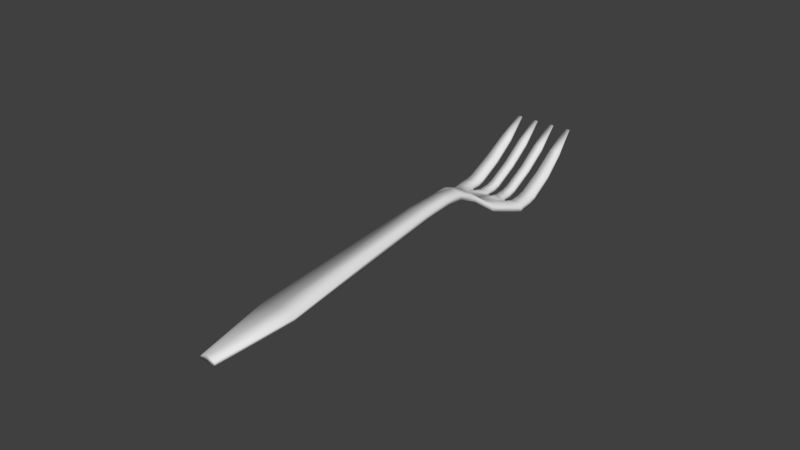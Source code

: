 # Source: Fork.blend  (saved by Blender 2.78.0; exported with 4.5.12 LTS)
import bpy
from mathutils import Matrix  # noqa: F401  (used for matrix-valued properties, if any)

bpy.ops.wm.read_factory_settings(use_empty=True)
scene = bpy.context.scene
scene.name = 'Scene'

# ---- collections
col_collection_1 = bpy.data.collections.new('Collection 1'); scene.collection.children.link(col_collection_1)

# ---- world
world_world = bpy.data.worlds.new('World'); scene.world = world_world
world_world.color = (0.05088, 0.05088, 0.05088)
world_world.use_sun_shadow = False
world_world.sun_shadow_jitter_overblur = 0.0
world_world.cycles.sampling_method = 'MANUAL'

# ---- meshes
me_cube_001 = bpy.data.meshes.new('Cube.001')
me_cube_001.from_pydata([(-0.01016, 0.15, 0.018), (-0.0025, -3.725e-09, 0.001), (-0.0025, -3.725e-09, 0.0), (-0.003462, 0.1, 0.011), (-0.003945, 0.11, 0.005445), (-0.002344, 0.15, 0.018), (-0.003906, 0.15, 0.018), (-0.00625, 0.12, 0.002), (-0.008594, 0.15, 0.018), (-0.006, 0.025, 0.0035), (-0.006, 0.025, 0.0025), (-0.0125, 0.12, 0.002), (-0.001563, 0.12, 0.002), (-0.004688, 0.12, 0.002), (-0.007812, 0.12, 0.002), (-0.0125, 0.1275, 0.003223), (-0.007812, 0.1275, 0.003223), (-0.004688, 0.1275, 0.003223), (-0.001563, 0.1275, 0.003223), (-0.0125, 0.125, 0.002583), (-0.0125, 0.1215, 0.00229), (-0.007812, 0.1354, 0.007437), (-0.007812, 0.1427, 0.01273), (-0.004688, 0.125, 0.002583), (-0.004688, 0.1215, 0.00229), (-0.001563, 0.1354, 0.007437), (-0.001563, 0.1427, 0.01273), (-0.01142, 0.1427, 0.01273), (-0.01215, 0.1354, 0.007437), (-0.007812, 0.1215, 0.00229), (-0.007812, 0.125, 0.002583), (-0.004688, 0.1427, 0.01273), (-0.004688, 0.1354, 0.007437), (-0.001563, 0.1215, 0.00229), (-0.001563, 0.125, 0.002583), (-0.008552, 0.11, 0.004862), (-0.001731, 0.1, 0.0115), (-0.002344, 0.15, 0.017), (-0.003906, 0.15, 0.017), (-0.0125, 0.1275, 0.00122), (-0.007812, 0.1275, 0.00122), (-0.004688, 0.1275, 0.00122), (-0.001563, 0.1275, 0.00122), (-0.0125, 0.1215, 0.0002875), (-0.007812, 0.1427, 0.01073), (-0.004688, 0.125, 0.0005797), (-0.001563, 0.1354, 0.005434), (-0.001563, 0.1427, 0.01073), (-0.004688, 0.1427, 0.01073), (-0.004688, 0.1354, 0.005434), (-0.001563, 0.125, 0.0005797), (-0.008858, 0.1498, 0.01762), (-0.0099, 0.1498, 0.01762), (-0.002211, 0.0003375, 0.000771), (-0.002183, 0.0003864, 0.0), (-0.005604, 0.02505, 0.003199), (-0.003077, 0.09995, 0.01063), (-0.001623, 0.09989, 0.01102), (-0.001553, 0.12, 0.001502), (-0.00624, 0.1198, 0.001551), (-0.004678, 0.12, 0.001502), (-0.002608, 0.1498, 0.01762), (-0.003642, 0.1498, 0.01762), (-0.0029, 0.1001, 0.009), (-0.005501, 0.02503, 0.0025), (-0.007803, 0.12, 0.001502), (-0.01121, 0.1188, 0.001886), (-0.01215, 0.1216, 0.001939), (-0.008178, 0.1429, 0.01244), (-0.004376, 0.1215, 0.001901), (-0.001928, 0.1429, 0.01244), (-0.01178, 0.1356, 0.007139), (-0.01213, 0.1276, 0.002907), (-0.008174, 0.1251, 0.002243), (-0.00818, 0.1276, 0.002907), (-0.004326, 0.1356, 0.007144), (-0.00432, 0.1276, 0.002907), (-0.001924, 0.1251, 0.002243), (-0.00193, 0.1276, 0.002907), (-0.01214, 0.1251, 0.002243), (-0.008174, 0.1356, 0.007144), (-0.004326, 0.1251, 0.002243), (-0.001924, 0.1356, 0.007144), (-0.01105, 0.1429, 0.01243), (-0.008124, 0.1215, 0.001901), (-0.004322, 0.1429, 0.01244), (-0.001874, 0.1215, 0.001901), (-0.008139, 0.11, 0.004532), (-0.008054, 0.1102, 0.002862), (-0.003431, 0.1098, 0.004781), (-0.008984, 0.1497, 0.017), (-0.00978, 0.1497, 0.017), (-0.002734, 0.1497, 0.017), (-0.003516, 0.1497, 0.017), (-0.012, 0.1215, 0.0002875), (-0.01201, 0.1201, -2.883e-06), (-0.008312, 0.1427, 0.01073), (-0.002062, 0.1427, 0.01073), (-0.01165, 0.1354, 0.005434), (-0.012, 0.1275, 0.00122), (-0.008313, 0.125, 0.0005797), (-0.008313, 0.1275, 0.00122), (-0.004188, 0.1354, 0.005434), (-0.004188, 0.1275, 0.00122), (-0.002063, 0.125, 0.0005797), (-0.002063, 0.1275, 0.00122), (-0.012, 0.125, 0.0005797), (-0.008313, 0.1354, 0.005434), (-0.004188, 0.125, 0.0005797), (-0.004209, 0.1214, 0.0002875), (-0.002063, 0.1354, 0.005434), (-0.01092, 0.1427, 0.01073), (-0.008291, 0.1214, 0.0002875), (-0.004188, 0.1427, 0.01073), (-0.002041, 0.1214, 0.0002875), (-0.00625, 0.1195, -2.883e-06), (0.01016, 0.15, 0.018), (0.0025, -3.725e-09, 0.001), (0.003462, 0.1, 0.011), (0.003945, 0.11, 0.005445), (0.002344, 0.15, 0.018), (0.003906, 0.15, 0.018), (0.00625, 0.12, 0.002), (0.008594, 0.15, 0.018), (0.0, 0.12, 0.002), (0.0, -3.725e-09, 0.002), (2.561e-12, 0.1, 0.012), (0.003462, 0.1, 0.009), (0.006, 0.025, 0.0035), (0.0, 0.025, 0.0045), (0.0125, 0.12, 0.002), (0.001563, 0.12, 0.002), (0.004688, 0.12, 0.002), (0.007812, 0.12, 0.002), (0.0125, 0.1275, 0.003223), (0.007812, 0.1275, 0.003223), (0.004688, 0.1275, 0.003223), (0.001563, 0.1275, 0.003223), (0.0125, 0.125, 0.002583), (0.0125, 0.1215, 0.00229), (0.007812, 0.1354, 0.007437), (0.007812, 0.1427, 0.01273), (0.004688, 0.125, 0.002583), (0.004688, 0.1215, 0.00229), (0.001563, 0.1354, 0.007437), (0.001563, 0.1427, 0.01273), (0.01142, 0.1427, 0.01273), (0.01215, 0.1354, 0.007437), (0.007812, 0.1215, 0.00229), (0.007812, 0.125, 0.002583), (0.004688, 0.1427, 0.01273), (0.004688, 0.1354, 0.007437), (0.001563, 0.1215, 0.00229), (0.001563, 0.125, 0.002583), (0.008552, 0.11, 0.004862), (0.008552, 0.11, 0.002862), (6.91e-12, 0.11, 0.005612), (0.0, -3.725e-09, 0.0), (0.001731, 0.1, 0.0115), (0.01016, 0.15, 0.017), (0.008594, 0.15, 0.017), (0.0, 0.12, -2.883e-06), (0.0125, 0.125, 0.0005797), (0.007812, 0.1427, 0.01073), (0.004688, 0.125, 0.0005797), (0.001563, 0.1427, 0.01073), (0.01215, 0.1354, 0.005434), (0.007812, 0.1215, 0.0002875), (0.004688, 0.1354, 0.005434), (0.001563, 0.1215, 0.0002875), (0.001563, 0.125, 0.0005797), (0.008858, 0.1498, 0.01762), (0.0099, 0.1498, 0.01762), (0.002211, 0.0003375, 0.000771), (0.002183, 0.0003864, 0.0), (0.005604, 0.02505, 0.003199), (0.003077, 0.09995, 0.01063), (0.001623, 0.09989, 0.01102), (0.001553, 0.12, 0.001502), (0.0, 0.1186, 0.001788), (0.00624, 0.1198, 0.001551), (0.004678, 0.12, 0.001502), (0.002608, 0.1498, 0.01762), (0.003642, 0.1498, 0.01762), (0.0, 0.0003257, 0.001631), (0.0, 0.02505, 0.004015), (0.0029, 0.1001, 0.009), (0.005501, 0.02503, 0.0025), (2.561e-12, 0.0999, 0.01152), (0.007803, 0.12, 0.001502), (0.01121, 0.1188, 0.001886), (0.01215, 0.1216, 0.001939), (0.008178, 0.1429, 0.01244), (0.004376, 0.1215, 0.001901), (0.001928, 0.1429, 0.01244), (0.01178, 0.1356, 0.007139), (0.01213, 0.1276, 0.002907), (0.008174, 0.1251, 0.002243), (0.00818, 0.1276, 0.002907), (0.004326, 0.1356, 0.007144), (0.00432, 0.1276, 0.002907), (0.001924, 0.1251, 0.002243), (0.00193, 0.1276, 0.002907), (0.01214, 0.1251, 0.002243), (0.008174, 0.1356, 0.007144), (0.004326, 0.1251, 0.002243), (0.001924, 0.1356, 0.007144), (0.01105, 0.1429, 0.01243), (0.008124, 0.1215, 0.001901), (0.004322, 0.1429, 0.01244), (0.001874, 0.1215, 0.001901), (0.008139, 0.11, 0.004532), (0.008054, 0.1102, 0.002862), (6.91e-12, 0.1098, 0.005159), (0.003431, 0.1098, 0.004781), (0.0, 0.0005, 0.0), (0.008984, 0.1497, 0.017), (0.00978, 0.1497, 0.017), (0.002734, 0.1497, 0.017), (0.003516, 0.1497, 0.017), (0.012, 0.1215, 0.0002875), (0.01201, 0.1201, -2.883e-06), (0.008312, 0.1427, 0.01073), (0.002062, 0.1427, 0.01073), (0.01165, 0.1354, 0.005434), (0.012, 0.1275, 0.00122), (0.008313, 0.125, 0.0005797), (0.008313, 0.1275, 0.00122), (0.004188, 0.1354, 0.005434), (0.004188, 0.1275, 0.00122), (0.002063, 0.125, 0.0005797), (0.002063, 0.1275, 0.00122), (0.012, 0.125, 0.0005797), (0.008313, 0.1354, 0.005434), (0.004188, 0.125, 0.0005797), (0.004209, 0.1214, 0.0002875), (0.002063, 0.1354, 0.005434), (0.01092, 0.1427, 0.01073), (0.008291, 0.1214, 0.0002875), (0.004188, 0.1427, 0.01073), (0.002041, 0.1214, 0.0002875), (0.0, 0.1197, -2.883e-06), (0.00625, 0.1195, -2.883e-06), (-0.003572, 0.08318, 0.01029), (-0.00319, 0.09397, 0.01092), (-0.00319, 0.09397, 0.008985), (0.0, 0.09397, 0.01192), (0.0, 0.08318, 0.01129), (-0.003227, 0.08315, 0.009929), (-0.002853, 0.09392, 0.01056), (-0.003083, 0.08328, 0.008476), (-0.002703, 0.09407, 0.008985), (0.0, 0.09387, 0.01144), (0.0, 0.0831, 0.0108), (0.003572, 0.08318, 0.01029), (0.00319, 0.09397, 0.01092), (0.003572, 0.08318, 0.008476), (0.003227, 0.08315, 0.009929), (0.002853, 0.09392, 0.01056), (0.003083, 0.08328, 0.008476), (0.002703, 0.09407, 0.008985), (-0.005375, 0.1048, 0.009056), (-0.005375, 0.1048, 0.007056), (0.0, 0.1048, 0.009931), (-0.002687, 0.1048, 0.009494), (-0.005021, 0.1048, 0.008707), (-0.004906, 0.105, 0.007056), (0.0, 0.1047, 0.009465), (-0.002619, 0.1047, 0.009026), (0.005375, 0.1048, 0.009056), (0.005375, 0.1048, 0.007056), (0.002687, 0.1048, 0.009494), (0.005021, 0.1048, 0.008707), (0.004906, 0.105, 0.007056), (0.002619, 0.1047, 0.009026), (-0.01049, 0.115, 0.003431), (-3.361e-12, 0.115, 0.003283), (-0.009344, 0.1138, 0.003304), (-3.111e-12, 0.1135, 0.003046), (-0.01, 0.1152, 0.001429), (0.01049, 0.115, 0.003431), (0.009344, 0.1138, 0.003304), (0.01, 0.1152, 0.001429), (0.005245, 0.115, 0.003618), (-0.005245, 0.115, 0.003618), (-0.003462, 0.1, 0.009), (-0.008552, 0.11, 0.002862), (-0.008594, 0.15, 0.017), (-0.01016, 0.15, 0.017), (-0.0125, 0.12, -2.883e-06), (-0.01215, 0.1354, 0.005434), (-0.007812, 0.125, 0.0005797), (-0.0125, 0.125, 0.0005797), (-0.007812, 0.1354, 0.005434), (-0.004688, 0.1215, 0.0002875), (-0.01142, 0.1427, 0.01073), (-0.007812, 0.1215, 0.0002875), (-0.001563, 0.1215, 0.0002875), (-0.00625, 0.12, -2.883e-06), (-0.01049, 0.115, 0.001429), (0.00319, 0.09397, 0.008985), (0.0025, -3.725e-09, 0.0), (0.006, 0.025, 0.0025), (0.002344, 0.15, 0.017), (0.003906, 0.15, 0.017), (0.0125, 0.1215, 0.0002875), (0.0125, 0.12, -2.883e-06), (0.0125, 0.1275, 0.00122), (0.007812, 0.125, 0.0005797), (0.007812, 0.1275, 0.00122), (0.004688, 0.1275, 0.00122), (0.001563, 0.1275, 0.00122), (0.007812, 0.1354, 0.005434), (0.004688, 0.1215, 0.0002875), (0.001563, 0.1354, 0.005434), (0.01142, 0.1427, 0.01073), (0.004688, 0.1427, 0.01073), (0.00625, 0.12, -2.883e-06), (0.01049, 0.115, 0.001429), (-0.003572, 0.08318, 0.008476)], [(179, 59), (180, 190), (130, 190)], [(125, 1, 2, 157), (246, 126, 36, 3, 244), (245, 244, 3, 285), (2, 1, 9, 10), (125, 129, 9, 1), (261, 262, 285, 3), (29, 20, 11, 14), (33, 24, 13, 12), (25, 32, 17, 18), (21, 28, 15, 16), (8, 0, 27, 22), (22, 27, 28, 21), (5, 6, 31, 26), (26, 31, 32, 25), (261, 264, 4, 35), (263, 264, 36, 126), (18, 17, 23, 34), (34, 23, 24, 33), (16, 15, 19, 30), (30, 19, 20, 29), (275, 299, 286, 35), (284, 275, 35, 4), (124, 33, 12), (13, 24, 7), (7, 29, 14), (26, 25, 46, 47), (19, 15, 39, 292), (34, 33, 297, 50), (5, 26, 47, 37), (27, 0, 288, 295), (33, 124, 161, 297), (20, 19, 292, 43), (15, 28, 290, 39), (28, 27, 295, 290), (7, 24, 294, 298), (21, 16, 40, 293), (16, 30, 291, 40), (29, 7, 298, 296), (22, 21, 293, 44), (17, 32, 49, 41), (30, 29, 296, 291), (23, 17, 41, 45), (18, 34, 50, 42), (31, 6, 38, 48), (6, 5, 37, 38), (11, 20, 43, 289), (24, 23, 45, 294), (32, 31, 48, 49), (8, 22, 44, 287), (25, 18, 42, 46), (0, 8, 287, 288), (184, 215, 54, 53), (252, 249, 56, 57, 188), (251, 63, 56, 249), (54, 64, 55, 53), (184, 53, 55, 185), (265, 56, 63, 266), (84, 65, 66, 67), (86, 58, 60, 69), (82, 78, 76, 75), (80, 74, 72, 71), (51, 68, 83, 52), (68, 80, 71, 83), (61, 70, 85, 62), (70, 82, 75, 85), (265, 87, 89, 268), (267, 188, 57, 268), (78, 77, 81, 76), (77, 86, 69, 81), (74, 73, 79, 72), (73, 84, 67, 79), (277, 87, 88, 279), (277, 278, 213, 89, 87), (179, 58, 86), (60, 59, 69), (59, 65, 84), (70, 97, 110, 82), (79, 106, 99, 72), (77, 104, 114, 86), (61, 92, 97, 70), (83, 111, 91, 52), (86, 114, 241, 179), (67, 94, 106, 79), (72, 99, 98, 71), (71, 98, 111, 83), (59, 115, 109, 69), (80, 107, 101, 74), (74, 101, 100, 73), (84, 112, 115, 59), (68, 96, 107, 80), (76, 103, 102, 75), (73, 100, 112, 84), (81, 108, 103, 76), (78, 105, 104, 77), (85, 113, 93, 62), (62, 93, 92, 61), (66, 95, 94, 67), (69, 109, 108, 81), (75, 102, 113, 85), (51, 90, 96, 68), (82, 110, 105, 78), (52, 91, 90, 51), (45, 41, 103, 108), (288, 287, 90, 91), (294, 45, 108, 109), (38, 37, 92, 93), (46, 42, 105, 110), (289, 43, 94, 95), (47, 46, 110, 97), (287, 44, 96, 90), (157, 2, 54, 215), (295, 288, 91, 111), (37, 47, 97, 92), (290, 295, 111, 98), (39, 290, 98, 99), (291, 296, 112, 100), (40, 291, 100, 101), (7, 11, 66, 59), (48, 38, 93, 113), (41, 49, 102, 103), (245, 285, 63, 251), (49, 48, 113, 102), (42, 50, 104, 105), (50, 297, 114, 104), (292, 39, 99, 106), (297, 161, 241, 114), (43, 292, 106, 94), (2, 10, 64, 54), (298, 294, 109, 115), (293, 40, 101, 107), (296, 298, 115, 112), (262, 286, 88, 266), (44, 293, 107, 96), (299, 289, 95, 279), (125, 157, 301, 117), (246, 255, 118, 158, 126), (300, 127, 118, 255), (301, 302, 128, 117), (125, 117, 128, 129), (269, 118, 127, 270), (148, 133, 130, 139), (152, 131, 132, 143), (144, 137, 136, 151), (140, 135, 134, 147), (123, 141, 146, 116), (141, 140, 147, 146), (120, 145, 150, 121), (145, 144, 151, 150), (269, 154, 119, 271), (263, 126, 158, 271), (137, 153, 142, 136), (153, 152, 143, 142), (135, 149, 138, 134), (149, 148, 139, 138), (280, 154, 155, 318), (283, 276, 156, 119), (124, 131, 152), (132, 122, 143), (122, 133, 148), (145, 165, 314, 144), (138, 162, 307, 134), (153, 170, 169, 152), (120, 303, 165, 145), (146, 315, 159, 116), (152, 169, 161, 124), (139, 305, 162, 138), (134, 307, 166, 147), (147, 166, 315, 146), (122, 317, 313, 143), (140, 312, 309, 135), (135, 309, 308, 149), (148, 167, 317, 122), (141, 163, 312, 140), (136, 310, 168, 151), (149, 308, 167, 148), (142, 164, 310, 136), (137, 311, 170, 153), (150, 316, 304, 121), (121, 304, 303, 120), (130, 306, 305, 139), (143, 313, 164, 142), (151, 168, 316, 150), (123, 160, 163, 141), (144, 314, 311, 137), (116, 159, 160, 123), (184, 173, 174, 215), (252, 188, 177, 176, 258), (260, 258, 176, 186), (174, 173, 175, 187), (184, 185, 175, 173), (272, 273, 186, 176), (208, 191, 190, 189), (210, 193, 181, 178), (206, 199, 200, 202), (204, 195, 196, 198), (171, 172, 207, 192), (192, 207, 195, 204), (182, 183, 209, 194), (194, 209, 199, 206), (272, 274, 214, 211), (267, 274, 177, 188), (202, 200, 205, 201), (201, 205, 193, 210), (198, 196, 203, 197), (197, 203, 191, 208), (281, 282, 212, 211), (278, 281, 211, 214, 213), (179, 210, 178), (181, 193, 180), (180, 208, 189), (194, 206, 236, 223), (203, 196, 225, 232), (201, 210, 240, 230), (182, 194, 223, 218), (207, 172, 217, 237), (210, 179, 241, 240), (191, 203, 232, 220), (196, 195, 224, 225), (195, 207, 237, 224), (180, 193, 235, 242), (204, 198, 227, 233), (198, 197, 226, 227), (208, 180, 242, 238), (192, 204, 233, 222), (200, 199, 228, 229), (197, 208, 238, 226), (205, 200, 229, 234), (202, 201, 230, 231), (209, 183, 219, 239), (183, 182, 218, 219), (190, 191, 220, 221), (193, 205, 234, 235), (199, 209, 239, 228), (171, 192, 222, 216), (206, 202, 231, 236), (172, 171, 216, 217), (164, 234, 229, 310), (159, 217, 216, 160), (263, 267, 188, 126), (313, 235, 234, 164), (124, 179, 180, 122), (304, 219, 218, 303), (314, 236, 231, 311), (306, 221, 220, 305), (165, 223, 236, 314), (160, 216, 222, 163), (157, 215, 174, 301), (315, 237, 217, 159), (303, 218, 223, 165), (125, 184, 215, 157), (166, 224, 237, 315), (129, 185, 184, 125), (307, 225, 224, 166), (308, 226, 238, 167), (309, 227, 226, 308), (316, 239, 219, 304), (310, 229, 228, 168), (300, 260, 186, 127), (276, 278, 213, 156), (168, 228, 239, 316), (311, 231, 230, 170), (161, 241, 179, 124), (170, 230, 240, 169), (162, 232, 225, 307), (247, 253, 185, 129), (169, 240, 241, 161), (305, 220, 232, 162), (301, 174, 187, 302), (317, 242, 235, 313), (312, 233, 227, 309), (167, 238, 242, 317), (270, 273, 212, 155), (163, 222, 233, 312), (318, 282, 221, 306), (126, 188, 252, 246), (246, 252, 253, 247), (302, 187, 259, 256), (256, 259, 260, 300), (187, 175, 257, 259), (259, 257, 258, 260), (185, 253, 257, 175), (253, 252, 258, 257), (302, 256, 254, 128), (256, 300, 255, 254), (129, 128, 254, 247), (247, 254, 255, 246), (10, 319, 250, 64), (319, 245, 251, 250), (64, 250, 248, 55), (250, 251, 249, 248), (185, 55, 248, 253), (253, 248, 249, 252), (10, 9, 243, 319), (319, 243, 244, 245), (129, 247, 243, 9), (247, 246, 244, 243), (127, 186, 273, 270), (156, 213, 267, 263), (213, 214, 274, 267), (176, 177, 274, 272), (211, 212, 273, 272), (156, 263, 271, 119), (118, 269, 271, 158), (154, 269, 270, 155), (285, 262, 266, 63), (213, 267, 268, 89), (56, 265, 268, 57), (87, 265, 266, 88), (156, 4, 264, 263), (3, 36, 264, 261), (35, 286, 262, 261), (155, 212, 282, 318), (124, 179, 278, 276), (180, 189, 190, 281, 278, 179, 178, 181), (190, 221, 282, 281), (122, 132, 131, 124, 276, 283), (130, 280, 318, 306), (286, 299, 279, 88), (59, 60, 58, 179, 278, 277, 66, 65), (66, 277, 279, 95), (7, 14, 11, 275, 284), (11, 289, 299, 275), (276, 284, 4, 156), (280, 283, 119, 154), (133, 122, 283, 280, 130), (13, 7, 284, 276, 124, 12)])
me_cube_001.polygons.foreach_set('use_smooth', [1, 1, 1, 1, 1, 1, 1, 1, 1, 1, 1, 1, 1, 1, 1, 1, 1, 1, 1, 1, 1, 1, 1, 1, 1, 1, 1, 1, 1, 1, 1, 1, 1, 1, 1, 1, 1, 1, 1, 1, 1, 1, 1, 1, 1, 1, 1, 1, 1, 1, 1, 1, 1, 1, 1, 1, 1, 1, 1, 1, 1, 1, 1, 1, 1, 1, 1, 1, 1, 1, 1, 1, 1, 1, 1, 1, 1, 1, 1, 1, 1, 1, 1, 1, 1, 1, 1, 1, 1, 1, 1, 1, 1, 1, 1, 1, 1, 1, 1, 1, 1, 1, 1, 1, 1, 1, 1, 1, 1, 1, 1, 1, 1, 1, 1, 1, 1, 0, 1, 1, 1, 1, 1, 1, 1, 1, 1, 1, 1, 1, 1, 1, 1, 1, 1, 1, 1, 1, 1, 1, 1, 1, 1, 1, 1, 1, 1, 1, 1, 1, 1, 1, 1, 1, 1, 1, 1, 1, 1, 1, 1, 1, 1, 1, 1, 1, 1, 1, 1, 1, 1, 1, 1, 1, 1, 1, 1, 1, 1, 1, 1, 1, 1, 1, 1, 1, 1, 1, 1, 1, 1, 1, 1, 1, 1, 1, 1, 1, 1, 1, 1, 1, 1, 1, 1, 1, 1, 1, 1, 1, 1, 1, 1, 1, 1, 1, 1, 1, 1, 1, 1, 1, 1, 1, 1, 1, 1, 1, 1, 1, 1, 1, 1, 1, 1, 1, 1, 1, 1, 1, 0, 1, 1, 1, 1, 1, 1, 1, 1, 1, 1, 1, 1, 1, 1, 1, 1, 1, 1, 1, 1, 1, 1, 1, 1, 1, 1, 1, 1, 1, 1, 1, 1, 1, 1, 1, 1, 1, 1, 1, 1, 1, 1, 1, 1, 1, 1, 1, 1, 1, 1, 1, 1, 1, 1, 1, 1, 1, 1, 1, 1, 1, 1, 1, 1, 1, 1, 1, 1, 1, 1, 1, 1, 1, 1, 1, 1, 1, 1, 1, 1, 1, 1, 1, 1, 1])
me_cube_001.use_remesh_preserve_volume = False
me_cube_001.use_remesh_preserve_attributes = False
me_cube_001.use_mirror_vertex_groups = False
me_cube_001.update()

# ---- objects
ob_cube = bpy.data.objects.new('Cube', me_cube_001)

# ---- transforms, parenting, visibility, modifiers, constraints
ob_cube.location = (0.0, 0.0, 0.0)
ob_cube.lineart.crease_threshold = 0.0

# ---- collection membership
col_collection_1.objects.link(ob_cube)

# ---- scene / render settings (as saved in the file)
scene.frame_start = 1; scene.frame_end = 250; scene.frame_set(32)
scene.render.engine = 'BLENDER_EEVEE_NEXT'
scene.render.resolution_percentage = 50
scene.render.dither_intensity = 0.0
scene.cycles.use_denoising = False
scene.cycles.samples = 128
scene.cycles.sampling_pattern = 'TABULATED_SOBOL'
scene.cycles.light_sampling_threshold = 0.0
scene.cycles.use_adaptive_sampling = False
scene.cycles.use_light_tree = False
scene.cycles.blur_glossy = 0.0
scene.cycles.sample_clamp_indirect = 0.0
scene.view_settings.view_transform = 'Standard'
bpy.context.view_layer.update()

# ---- added for rendering (the .blend has no active camera and no usable light): camera, sun
cam_auto = bpy.data.cameras.new('AutoCamera')
cam_auto.lens = 50.0
cam_auto.sensor_width = 36.0
cam_auto.clip_end = 1000.0
ob_auto_camera = bpy.data.objects.new('AutoCamera', cam_auto)
scene.collection.objects.link(ob_auto_camera)
ob_auto_camera.location = (0.185045, -0.147054, 0.157035)
ob_auto_camera.rotation_euler = (1.09748, -7.21219e-08, 0.694738)
scene.camera = ob_auto_camera
light_auto_sun = bpy.data.lights.new('AutoSun', 'SUN')
light_auto_sun.energy = 3.0
light_auto_sun.angle = 0.0523599
ob_auto_sun = bpy.data.objects.new('AutoSun', light_auto_sun)
scene.collection.objects.link(ob_auto_sun)
ob_auto_sun.rotation_euler = (0.872665, 0.174533, 0.523599)
bpy.context.view_layer.update()
